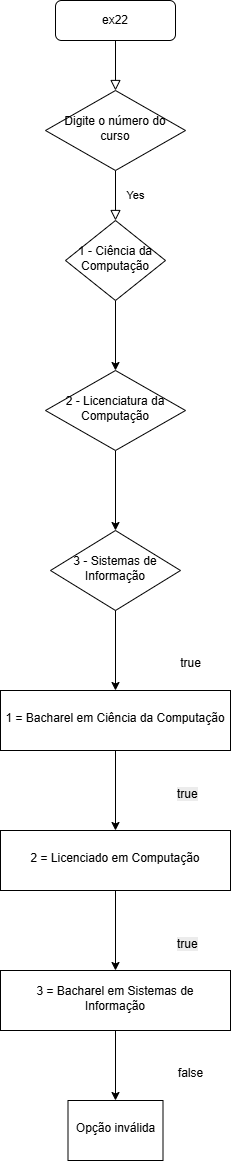

The diagram above was exported from draw.io. Its source (the exported page's mxGraphModel, read from the mxfile embedded in the PNG):
<mxGraphModel dx="2068" dy="2280" grid="1" gridSize="10" guides="1" tooltips="1" connect="1" arrows="1" fold="1" page="1" pageScale="1" pageWidth="827" pageHeight="1169" math="0" shadow="0">
  <root>
    <mxCell id="WIyWlLk6GJQsqaUBKTNV-0" />
    <mxCell id="WIyWlLk6GJQsqaUBKTNV-1" parent="WIyWlLk6GJQsqaUBKTNV-0" />
    <mxCell id="WIyWlLk6GJQsqaUBKTNV-2" value="" style="rounded=0;html=1;jettySize=auto;orthogonalLoop=1;fontSize=11;endArrow=block;endFill=0;endSize=8;strokeWidth=1;shadow=0;labelBackgroundColor=none;edgeStyle=orthogonalEdgeStyle;" parent="WIyWlLk6GJQsqaUBKTNV-1" source="WIyWlLk6GJQsqaUBKTNV-3" target="WIyWlLk6GJQsqaUBKTNV-6" edge="1">
      <mxGeometry relative="1" as="geometry" />
    </mxCell>
    <mxCell id="WIyWlLk6GJQsqaUBKTNV-3" value="ex22" style="rounded=1;whiteSpace=wrap;html=1;fontSize=12;glass=0;strokeWidth=1;shadow=0;" parent="WIyWlLk6GJQsqaUBKTNV-1" vertex="1">
      <mxGeometry x="160" y="-20" width="120" height="40" as="geometry" />
    </mxCell>
    <mxCell id="WIyWlLk6GJQsqaUBKTNV-4" value="Yes" style="rounded=0;html=1;jettySize=auto;orthogonalLoop=1;fontSize=11;endArrow=block;endFill=0;endSize=8;strokeWidth=1;shadow=0;labelBackgroundColor=none;edgeStyle=orthogonalEdgeStyle;" parent="WIyWlLk6GJQsqaUBKTNV-1" source="WIyWlLk6GJQsqaUBKTNV-6" target="WIyWlLk6GJQsqaUBKTNV-10" edge="1">
      <mxGeometry y="20" relative="1" as="geometry">
        <mxPoint as="offset" />
      </mxGeometry>
    </mxCell>
    <mxCell id="WIyWlLk6GJQsqaUBKTNV-6" value="Digite o número do curso" style="rhombus;whiteSpace=wrap;html=1;shadow=0;fontFamily=Helvetica;fontSize=12;align=center;strokeWidth=1;spacing=6;spacingTop=-4;" parent="WIyWlLk6GJQsqaUBKTNV-1" vertex="1">
      <mxGeometry x="150" y="70" width="140" height="80" as="geometry" />
    </mxCell>
    <mxCell id="32JSy0ntKJwBgQAicAXS-1" value="" style="edgeStyle=orthogonalEdgeStyle;rounded=0;orthogonalLoop=1;jettySize=auto;html=1;" edge="1" parent="WIyWlLk6GJQsqaUBKTNV-1" source="WIyWlLk6GJQsqaUBKTNV-10" target="32JSy0ntKJwBgQAicAXS-0">
      <mxGeometry relative="1" as="geometry" />
    </mxCell>
    <mxCell id="WIyWlLk6GJQsqaUBKTNV-10" value="1 - Ciência da Computação" style="rhombus;whiteSpace=wrap;html=1;shadow=0;fontFamily=Helvetica;fontSize=12;align=center;strokeWidth=1;spacing=6;spacingTop=-4;" parent="WIyWlLk6GJQsqaUBKTNV-1" vertex="1">
      <mxGeometry x="170" y="200" width="100" height="80" as="geometry" />
    </mxCell>
    <mxCell id="32JSy0ntKJwBgQAicAXS-3" value="" style="edgeStyle=orthogonalEdgeStyle;rounded=0;orthogonalLoop=1;jettySize=auto;html=1;" edge="1" parent="WIyWlLk6GJQsqaUBKTNV-1" source="32JSy0ntKJwBgQAicAXS-0" target="32JSy0ntKJwBgQAicAXS-2">
      <mxGeometry relative="1" as="geometry" />
    </mxCell>
    <mxCell id="32JSy0ntKJwBgQAicAXS-0" value="2 - Licenciatura da Computação" style="rhombus;whiteSpace=wrap;html=1;shadow=0;fontFamily=Helvetica;fontSize=12;align=center;strokeWidth=1;spacing=6;spacingTop=-4;" vertex="1" parent="WIyWlLk6GJQsqaUBKTNV-1">
      <mxGeometry x="150" y="350" width="140" height="80" as="geometry" />
    </mxCell>
    <mxCell id="32JSy0ntKJwBgQAicAXS-5" value="" style="edgeStyle=orthogonalEdgeStyle;rounded=0;orthogonalLoop=1;jettySize=auto;html=1;" edge="1" parent="WIyWlLk6GJQsqaUBKTNV-1" source="32JSy0ntKJwBgQAicAXS-2" target="32JSy0ntKJwBgQAicAXS-4">
      <mxGeometry relative="1" as="geometry" />
    </mxCell>
    <mxCell id="32JSy0ntKJwBgQAicAXS-2" value="3 - Sistemas de Informação" style="rhombus;whiteSpace=wrap;html=1;shadow=0;fontFamily=Helvetica;fontSize=12;align=center;strokeWidth=1;spacing=6;spacingTop=-4;" vertex="1" parent="WIyWlLk6GJQsqaUBKTNV-1">
      <mxGeometry x="155" y="510" width="130" height="80" as="geometry" />
    </mxCell>
    <mxCell id="32JSy0ntKJwBgQAicAXS-7" value="" style="edgeStyle=orthogonalEdgeStyle;rounded=0;orthogonalLoop=1;jettySize=auto;html=1;" edge="1" parent="WIyWlLk6GJQsqaUBKTNV-1" source="32JSy0ntKJwBgQAicAXS-4" target="32JSy0ntKJwBgQAicAXS-6">
      <mxGeometry relative="1" as="geometry" />
    </mxCell>
    <mxCell id="32JSy0ntKJwBgQAicAXS-4" value="1 = Bacharel em Ciência da Computação" style="whiteSpace=wrap;html=1;shadow=0;strokeWidth=1;spacing=6;spacingTop=-4;" vertex="1" parent="WIyWlLk6GJQsqaUBKTNV-1">
      <mxGeometry x="105" y="670" width="230" height="60" as="geometry" />
    </mxCell>
    <mxCell id="32JSy0ntKJwBgQAicAXS-9" value="" style="edgeStyle=orthogonalEdgeStyle;rounded=0;orthogonalLoop=1;jettySize=auto;html=1;" edge="1" parent="WIyWlLk6GJQsqaUBKTNV-1" source="32JSy0ntKJwBgQAicAXS-6" target="32JSy0ntKJwBgQAicAXS-8">
      <mxGeometry relative="1" as="geometry" />
    </mxCell>
    <mxCell id="32JSy0ntKJwBgQAicAXS-6" value="2 = Licenciado em Computação" style="whiteSpace=wrap;html=1;shadow=0;strokeWidth=1;spacing=6;spacingTop=-4;" vertex="1" parent="WIyWlLk6GJQsqaUBKTNV-1">
      <mxGeometry x="105" y="810" width="230" height="60" as="geometry" />
    </mxCell>
    <mxCell id="32JSy0ntKJwBgQAicAXS-11" value="" style="edgeStyle=orthogonalEdgeStyle;rounded=0;orthogonalLoop=1;jettySize=auto;html=1;" edge="1" parent="WIyWlLk6GJQsqaUBKTNV-1" source="32JSy0ntKJwBgQAicAXS-8" target="32JSy0ntKJwBgQAicAXS-10">
      <mxGeometry relative="1" as="geometry" />
    </mxCell>
    <mxCell id="32JSy0ntKJwBgQAicAXS-8" value="3 = Bacharel em Sistemas de Informação" style="whiteSpace=wrap;html=1;shadow=0;strokeWidth=1;spacing=6;spacingTop=-4;" vertex="1" parent="WIyWlLk6GJQsqaUBKTNV-1">
      <mxGeometry x="105" y="950" width="230" height="60" as="geometry" />
    </mxCell>
    <mxCell id="32JSy0ntKJwBgQAicAXS-10" value="Opção inválida" style="whiteSpace=wrap;html=1;shadow=0;strokeWidth=1;spacing=6;spacingTop=-4;" vertex="1" parent="WIyWlLk6GJQsqaUBKTNV-1">
      <mxGeometry x="172.5" y="1080" width="95" height="60" as="geometry" />
    </mxCell>
    <mxCell id="32JSy0ntKJwBgQAicAXS-12" value="true" style="text;html=1;align=center;verticalAlign=middle;resizable=0;points=[];autosize=1;strokeColor=none;fillColor=none;" vertex="1" parent="WIyWlLk6GJQsqaUBKTNV-1">
      <mxGeometry x="275" y="628" width="40" height="30" as="geometry" />
    </mxCell>
    <mxCell id="32JSy0ntKJwBgQAicAXS-13" value="&lt;span style=&quot;color: rgb(0, 0, 0); font-family: Helvetica; font-size: 12px; font-style: normal; font-variant-ligatures: normal; font-variant-caps: normal; font-weight: 400; letter-spacing: normal; orphans: 2; text-align: center; text-indent: 0px; text-transform: none; widows: 2; word-spacing: 0px; -webkit-text-stroke-width: 0px; white-space: nowrap; background-color: rgb(236, 236, 236); text-decoration-thickness: initial; text-decoration-style: initial; text-decoration-color: initial; display: inline !important; float: none;&quot;&gt;true&lt;/span&gt;" style="text;whiteSpace=wrap;html=1;" vertex="1" parent="WIyWlLk6GJQsqaUBKTNV-1">
      <mxGeometry x="280" y="760" width="50" height="40" as="geometry" />
    </mxCell>
    <mxCell id="32JSy0ntKJwBgQAicAXS-14" value="&lt;span style=&quot;color: rgb(0, 0, 0); font-family: Helvetica; font-size: 12px; font-style: normal; font-variant-ligatures: normal; font-variant-caps: normal; font-weight: 400; letter-spacing: normal; orphans: 2; text-align: center; text-indent: 0px; text-transform: none; widows: 2; word-spacing: 0px; -webkit-text-stroke-width: 0px; white-space: nowrap; background-color: rgb(236, 236, 236); text-decoration-thickness: initial; text-decoration-style: initial; text-decoration-color: initial; display: inline !important; float: none;&quot;&gt;true&lt;/span&gt;" style="text;whiteSpace=wrap;html=1;" vertex="1" parent="WIyWlLk6GJQsqaUBKTNV-1">
      <mxGeometry x="280" y="910" width="50" height="40" as="geometry" />
    </mxCell>
    <mxCell id="32JSy0ntKJwBgQAicAXS-16" value="false" style="text;html=1;align=center;verticalAlign=middle;resizable=0;points=[];autosize=1;strokeColor=none;fillColor=none;" vertex="1" parent="WIyWlLk6GJQsqaUBKTNV-1">
      <mxGeometry x="270" y="1038" width="50" height="30" as="geometry" />
    </mxCell>
  </root>
</mxGraphModel>